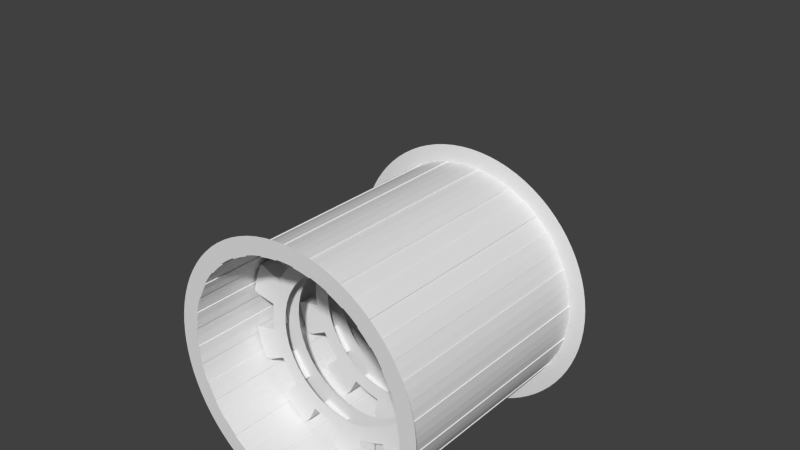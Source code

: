 # Source: level2.blend  (saved by Blender 2.76.0; exported with 4.5.12 LTS)
import bpy
from mathutils import Matrix  # noqa: F401  (used for matrix-valued properties, if any)

bpy.ops.wm.read_factory_settings(use_empty=True)
scene = bpy.context.scene
scene.name = 'Scene'

# ---- collections
col_collection_8 = bpy.data.collections.new('Collection 8'); scene.collection.children.link(col_collection_8)

# ---- world
world_world = bpy.data.worlds.new('World'); scene.world = world_world
world_world.color = (0.05088, 0.05088, 0.05088)
world_world.use_sun_shadow = False
world_world.sun_shadow_jitter_overblur = 0.0
world_world.cycles.sampling_method = 'MANUAL'
world_world.cycles.sample_map_resolution = 256

# ---- meshes
me_gear_004 = bpy.data.meshes.new('Gear.004')
me_gear_004.from_pydata([(0.95, 0.0, -0.11), (0.9383, 0.1486, -0.11), (0.9035, 0.2936, -0.11), (0.8465, 0.4313, -0.11), (1.15, 0.0, -0.11), (1.136, 0.1799, -0.11), (1.094, 0.3554, -0.11), (1.025, 0.5221, -0.11), (1.373, 0.2174, -0.11), (1.322, 0.4295, -0.11), (1.238, 0.631, -0.11), (1.438, 0.2535, -0.11), (1.389, 0.4512, -0.11), (1.312, 0.64, -0.11), (0.95, 0.0, 0.11), (0.9383, 0.1486, 0.11), (0.9035, 0.2936, 0.11), (0.8465, 0.4313, 0.11), (1.15, 0.0, 0.11), (1.136, 0.1799, 0.11), (1.094, 0.3554, 0.11), (1.025, 0.5221, 0.11), (1.373, 0.2174, 0.11), (1.322, 0.4295, 0.11), (1.238, 0.631, 0.11), (1.438, 0.2535, 0.11), (1.389, 0.4512, 0.11), (1.312, 0.64, 0.11), (0.7686, 0.5584, -0.11), (0.6718, 0.6718, -0.11), (0.5584, 0.7686, -0.11), (0.4313, 0.8465, -0.11), (0.9304, 0.676, -0.11), (0.8132, 0.8132, -0.11), (0.676, 0.9304, -0.11), (0.5221, 1.025, -0.11), (0.9829, 0.9829, -0.11), (0.817, 1.125, -0.11), (0.631, 1.238, -0.11), (1.014, 1.05, -0.11), (0.8582, 1.181, -0.11), (0.6854, 1.289, -0.11), (0.7686, 0.5584, 0.11), (0.6718, 0.6718, 0.11), (0.5584, 0.7686, 0.11), (0.4313, 0.8465, 0.11), (0.9304, 0.676, 0.11), (0.8132, 0.8132, 0.11), (0.676, 0.9304, 0.11), (0.5221, 1.025, 0.11), (0.9829, 0.9829, 0.11), (0.817, 1.125, 0.11), (0.631, 1.238, 0.11), (1.014, 1.05, 0.11), (0.8582, 1.181, 0.11), (0.6854, 1.289, 0.11), (0.2936, 0.9035, -0.11), (0.1486, 0.9383, -0.11), (5.817e-17, 0.95, -0.11), (-0.1486, 0.9383, -0.11), (0.3554, 1.094, -0.11), (0.1799, 1.136, -0.11), (7.042e-17, 1.15, -0.11), (-0.1799, 1.136, -0.11), (0.2174, 1.373, -0.11), (8.511e-17, 1.39, -0.11), (-0.2174, 1.373, -0.11), (0.2032, 1.446, -0.11), (8.94e-17, 1.46, -0.11), (-0.2032, 1.446, -0.11), (0.2936, 0.9035, 0.11), (0.1486, 0.9383, 0.11), (5.817e-17, 0.95, 0.11), (-0.1486, 0.9383, 0.11), (0.3554, 1.094, 0.11), (0.1799, 1.136, 0.11), (7.042e-17, 1.15, 0.11), (-0.1799, 1.136, 0.11), (0.2174, 1.373, 0.11), (8.511e-17, 1.39, 0.11), (-0.2174, 1.373, 0.11), (0.2032, 1.446, 0.11), (8.94e-17, 1.46, 0.11), (-0.2032, 1.446, 0.11), (-0.2936, 0.9035, -0.11), (-0.4313, 0.8465, -0.11), (-0.5584, 0.7686, -0.11), (-0.6718, 0.6718, -0.11), (-0.3554, 1.094, -0.11), (-0.5221, 1.025, -0.11), (-0.676, 0.9304, -0.11), (-0.8132, 0.8132, -0.11), (-0.631, 1.238, -0.11), (-0.817, 1.125, -0.11), (-0.9829, 0.9829, -0.11), (-0.6854, 1.289, -0.11), (-0.8582, 1.181, -0.11), (-1.014, 1.05, -0.11), (-0.2936, 0.9035, 0.11), (-0.4313, 0.8465, 0.11), (-0.5584, 0.7686, 0.11), (-0.6718, 0.6718, 0.11), (-0.3554, 1.094, 0.11), (-0.5221, 1.025, 0.11), (-0.676, 0.9304, 0.11), (-0.8132, 0.8132, 0.11), (-0.631, 1.238, 0.11), (-0.817, 1.125, 0.11), (-0.9829, 0.9829, 0.11), (-0.6854, 1.289, 0.11), (-0.8582, 1.181, 0.11), (-1.014, 1.05, 0.11), (-0.7686, 0.5584, -0.11), (-0.8465, 0.4313, -0.11), (-0.9035, 0.2936, -0.11), (-0.9383, 0.1486, -0.11), (-0.9304, 0.676, -0.11), (-1.025, 0.5221, -0.11), (-1.094, 0.3554, -0.11), (-1.136, 0.1799, -0.11), (-1.238, 0.631, -0.11), (-1.322, 0.4295, -0.11), (-1.373, 0.2174, -0.11), (-1.312, 0.64, -0.11), (-1.389, 0.4512, -0.11), (-1.438, 0.2535, -0.11), (-0.7686, 0.5584, 0.11), (-0.8465, 0.4313, 0.11), (-0.9035, 0.2936, 0.11), (-0.9383, 0.1486, 0.11), (-0.9304, 0.676, 0.11), (-1.025, 0.5221, 0.11), (-1.094, 0.3554, 0.11), (-1.136, 0.1799, 0.11), (-1.238, 0.631, 0.11), (-1.322, 0.4295, 0.11), (-1.373, 0.2174, 0.11), (-1.312, 0.64, 0.11), (-1.389, 0.4512, 0.11), (-1.438, 0.2535, 0.11), (-0.95, 1.163e-16, -0.11), (-0.9383, -0.1486, -0.11), (-0.9035, -0.2936, -0.11), (-0.8465, -0.4313, -0.11), (-1.15, 1.408e-16, -0.11), (-1.136, -0.1799, -0.11), (-1.094, -0.3554, -0.11), (-1.025, -0.5221, -0.11), (-1.373, -0.2174, -0.11), (-1.322, -0.4295, -0.11), (-1.238, -0.631, -0.11), (-1.438, -0.2535, -0.11), (-1.389, -0.4512, -0.11), (-1.312, -0.64, -0.11), (-0.95, 1.163e-16, 0.11), (-0.9383, -0.1486, 0.11), (-0.9035, -0.2936, 0.11), (-0.8465, -0.4313, 0.11), (-1.15, 1.408e-16, 0.11), (-1.136, -0.1799, 0.11), (-1.094, -0.3554, 0.11), (-1.025, -0.5221, 0.11), (-1.373, -0.2174, 0.11), (-1.322, -0.4295, 0.11), (-1.238, -0.631, 0.11), (-1.438, -0.2535, 0.11), (-1.389, -0.4512, 0.11), (-1.312, -0.64, 0.11), (-0.7686, -0.5584, -0.11), (-0.6718, -0.6718, -0.11), (-0.5584, -0.7686, -0.11), (-0.4313, -0.8465, -0.11), (-0.9304, -0.676, -0.11), (-0.8132, -0.8132, -0.11), (-0.676, -0.9304, -0.11), (-0.5221, -1.025, -0.11), (-0.9829, -0.9829, -0.11), (-0.817, -1.125, -0.11), (-0.631, -1.238, -0.11), (-1.014, -1.05, -0.11), (-0.8582, -1.181, -0.11), (-0.6854, -1.289, -0.11), (-0.7686, -0.5584, 0.11), (-0.6718, -0.6718, 0.11), (-0.5584, -0.7686, 0.11), (-0.4313, -0.8465, 0.11), (-0.9304, -0.676, 0.11), (-0.8132, -0.8132, 0.11), (-0.676, -0.9304, 0.11), (-0.5221, -1.025, 0.11), (-0.9829, -0.9829, 0.11), (-0.817, -1.125, 0.11), (-0.631, -1.238, 0.11), (-1.014, -1.05, 0.11), (-0.8582, -1.181, 0.11), (-0.6854, -1.289, 0.11), (-0.2936, -0.9035, -0.11), (-0.1486, -0.9383, -0.11), (-1.745e-16, -0.95, -0.11), (0.1486, -0.9383, -0.11), (-0.3554, -1.094, -0.11), (-0.1799, -1.136, -0.11), (-2.113e-16, -1.15, -0.11), (0.1799, -1.136, -0.11), (-0.2174, -1.373, -0.11), (-2.553e-16, -1.39, -0.11), (0.2174, -1.373, -0.11), (-0.2032, -1.446, -0.11), (-2.682e-16, -1.46, -0.11), (0.2032, -1.446, -0.11), (-0.2936, -0.9035, 0.11), (-0.1486, -0.9383, 0.11), (-1.745e-16, -0.95, 0.11), (0.1486, -0.9383, 0.11), (-0.3554, -1.094, 0.11), (-0.1799, -1.136, 0.11), (-2.113e-16, -1.15, 0.11), (0.1799, -1.136, 0.11), (-0.2174, -1.373, 0.11), (-2.553e-16, -1.39, 0.11), (0.2174, -1.373, 0.11), (-0.2032, -1.446, 0.11), (-2.682e-16, -1.46, 0.11), (0.2032, -1.446, 0.11), (0.2936, -0.9035, -0.11), (0.4313, -0.8465, -0.11), (0.5584, -0.7686, -0.11), (0.6718, -0.6718, -0.11), (0.3554, -1.094, -0.11), (0.5221, -1.025, -0.11), (0.676, -0.9304, -0.11), (0.8132, -0.8132, -0.11), (0.631, -1.238, -0.11), (0.817, -1.125, -0.11), (0.9829, -0.9829, -0.11), (0.6854, -1.289, -0.11), (0.8582, -1.181, -0.11), (1.014, -1.05, -0.11), (0.2936, -0.9035, 0.11), (0.4313, -0.8465, 0.11), (0.5584, -0.7686, 0.11), (0.6718, -0.6718, 0.11), (0.3554, -1.094, 0.11), (0.5221, -1.025, 0.11), (0.676, -0.9304, 0.11), (0.8132, -0.8132, 0.11), (0.631, -1.238, 0.11), (0.817, -1.125, 0.11), (0.9829, -0.9829, 0.11), (0.6854, -1.289, 0.11), (0.8582, -1.181, 0.11), (1.014, -1.05, 0.11), (0.7686, -0.5584, -0.11), (0.8465, -0.4313, -0.11), (0.9035, -0.2936, -0.11), (0.9383, -0.1486, -0.11), (0.9304, -0.676, -0.11), (1.025, -0.5221, -0.11), (1.094, -0.3554, -0.11), (1.136, -0.1799, -0.11), (1.238, -0.631, -0.11), (1.322, -0.4295, -0.11), (1.373, -0.2174, -0.11), (1.312, -0.64, -0.11), (1.389, -0.4512, -0.11), (1.438, -0.2535, -0.11), (0.7686, -0.5584, 0.11), (0.8465, -0.4313, 0.11), (0.9035, -0.2936, 0.11), (0.9383, -0.1486, 0.11), (0.9304, -0.676, 0.11), (1.025, -0.5221, 0.11), (1.094, -0.3554, 0.11), (1.136, -0.1799, 0.11), (1.238, -0.631, 0.11), (1.322, -0.4295, 0.11), (1.373, -0.2174, 0.11), (1.312, -0.64, 0.11), (1.389, -0.4512, 0.11), (1.438, -0.2535, 0.11)], [], [(4, 0, 1, 5), (5, 1, 2, 6), (6, 2, 3, 7), (8, 5, 6, 9), (9, 6, 7, 10), (11, 8, 9, 12), (12, 9, 10, 13), (14, 18, 19, 15), (15, 19, 20, 16), (16, 20, 21, 17), (19, 22, 23, 20), (20, 23, 24, 21), (22, 25, 26, 23), (23, 26, 27, 24), (18, 4, 5, 19), (19, 5, 8, 22), (22, 8, 11, 25), (25, 11, 12, 26), (26, 12, 13, 27), (27, 13, 10, 24), (24, 10, 7, 21), (32, 28, 29, 33), (33, 29, 30, 34), (34, 30, 31, 35), (36, 33, 34, 37), (37, 34, 35, 38), (39, 36, 37, 40), (40, 37, 38, 41), (42, 46, 47, 43), (43, 47, 48, 44), (44, 48, 49, 45), (47, 50, 51, 48), (48, 51, 52, 49), (50, 53, 54, 51), (51, 54, 55, 52), (46, 32, 33, 47), (47, 33, 36, 50), (50, 36, 39, 53), (53, 39, 40, 54), (54, 40, 41, 55), (55, 41, 38, 52), (52, 38, 35, 49), (3, 28, 32, 7), (7, 32, 46, 21), (21, 46, 42, 17), (60, 56, 57, 61), (61, 57, 58, 62), (62, 58, 59, 63), (64, 61, 62, 65), (65, 62, 63, 66), (67, 64, 65, 68), (68, 65, 66, 69), (70, 74, 75, 71), (71, 75, 76, 72), (72, 76, 77, 73), (75, 78, 79, 76), (76, 79, 80, 77), (78, 81, 82, 79), (79, 82, 83, 80), (74, 60, 61, 75), (75, 61, 64, 78), (78, 64, 67, 81), (81, 67, 68, 82), (82, 68, 69, 83), (83, 69, 66, 80), (80, 66, 63, 77), (31, 56, 60, 35), (35, 60, 74, 49), (49, 74, 70, 45), (88, 84, 85, 89), (89, 85, 86, 90), (90, 86, 87, 91), (92, 89, 90, 93), (93, 90, 91, 94), (95, 92, 93, 96), (96, 93, 94, 97), (98, 102, 103, 99), (99, 103, 104, 100), (100, 104, 105, 101), (103, 106, 107, 104), (104, 107, 108, 105), (106, 109, 110, 107), (107, 110, 111, 108), (102, 88, 89, 103), (103, 89, 92, 106), (106, 92, 95, 109), (109, 95, 96, 110), (110, 96, 97, 111), (111, 97, 94, 108), (108, 94, 91, 105), (59, 84, 88, 63), (63, 88, 102, 77), (77, 102, 98, 73), (116, 112, 113, 117), (117, 113, 114, 118), (118, 114, 115, 119), (120, 117, 118, 121), (121, 118, 119, 122), (123, 120, 121, 124), (124, 121, 122, 125), (126, 130, 131, 127), (127, 131, 132, 128), (128, 132, 133, 129), (131, 134, 135, 132), (132, 135, 136, 133), (134, 137, 138, 135), (135, 138, 139, 136), (130, 116, 117, 131), (131, 117, 120, 134), (134, 120, 123, 137), (137, 123, 124, 138), (138, 124, 125, 139), (139, 125, 122, 136), (136, 122, 119, 133), (87, 112, 116, 91), (91, 116, 130, 105), (105, 130, 126, 101), (144, 140, 141, 145), (145, 141, 142, 146), (146, 142, 143, 147), (148, 145, 146, 149), (149, 146, 147, 150), (151, 148, 149, 152), (152, 149, 150, 153), (154, 158, 159, 155), (155, 159, 160, 156), (156, 160, 161, 157), (159, 162, 163, 160), (160, 163, 164, 161), (162, 165, 166, 163), (163, 166, 167, 164), (158, 144, 145, 159), (159, 145, 148, 162), (162, 148, 151, 165), (165, 151, 152, 166), (166, 152, 153, 167), (167, 153, 150, 164), (164, 150, 147, 161), (115, 140, 144, 119), (119, 144, 158, 133), (133, 158, 154, 129), (172, 168, 169, 173), (173, 169, 170, 174), (174, 170, 171, 175), (176, 173, 174, 177), (177, 174, 175, 178), (179, 176, 177, 180), (180, 177, 178, 181), (182, 186, 187, 183), (183, 187, 188, 184), (184, 188, 189, 185), (187, 190, 191, 188), (188, 191, 192, 189), (190, 193, 194, 191), (191, 194, 195, 192), (186, 172, 173, 187), (187, 173, 176, 190), (190, 176, 179, 193), (193, 179, 180, 194), (194, 180, 181, 195), (195, 181, 178, 192), (192, 178, 175, 189), (143, 168, 172, 147), (147, 172, 186, 161), (161, 186, 182, 157), (200, 196, 197, 201), (201, 197, 198, 202), (202, 198, 199, 203), (204, 201, 202, 205), (205, 202, 203, 206), (207, 204, 205, 208), (208, 205, 206, 209), (210, 214, 215, 211), (211, 215, 216, 212), (212, 216, 217, 213), (215, 218, 219, 216), (216, 219, 220, 217), (218, 221, 222, 219), (219, 222, 223, 220), (214, 200, 201, 215), (215, 201, 204, 218), (218, 204, 207, 221), (221, 207, 208, 222), (222, 208, 209, 223), (223, 209, 206, 220), (220, 206, 203, 217), (171, 196, 200, 175), (175, 200, 214, 189), (189, 214, 210, 185), (228, 224, 225, 229), (229, 225, 226, 230), (230, 226, 227, 231), (232, 229, 230, 233), (233, 230, 231, 234), (235, 232, 233, 236), (236, 233, 234, 237), (238, 242, 243, 239), (239, 243, 244, 240), (240, 244, 245, 241), (243, 246, 247, 244), (244, 247, 248, 245), (246, 249, 250, 247), (247, 250, 251, 248), (242, 228, 229, 243), (243, 229, 232, 246), (246, 232, 235, 249), (249, 235, 236, 250), (250, 236, 237, 251), (251, 237, 234, 248), (248, 234, 231, 245), (199, 224, 228, 203), (203, 228, 242, 217), (217, 242, 238, 213), (256, 252, 253, 257), (257, 253, 254, 258), (258, 254, 255, 259), (260, 257, 258, 261), (261, 258, 259, 262), (263, 260, 261, 264), (264, 261, 262, 265), (266, 270, 271, 267), (267, 271, 272, 268), (268, 272, 273, 269), (271, 274, 275, 272), (272, 275, 276, 273), (274, 277, 278, 275), (275, 278, 279, 276), (270, 256, 257, 271), (271, 257, 260, 274), (274, 260, 263, 277), (277, 263, 264, 278), (278, 264, 265, 279), (279, 265, 262, 276), (276, 262, 259, 273), (227, 252, 256, 231), (231, 256, 270, 245), (245, 270, 266, 241), (255, 0, 4, 259), (259, 4, 18, 273), (273, 18, 14, 269)])
me_gear_004.use_remesh_preserve_volume = False
me_gear_004.use_remesh_preserve_attributes = False
me_gear_004.use_mirror_vertex_groups = False
me_gear_004.update()
me_gear_001 = bpy.data.meshes.new('Gear.001')
me_gear_001.from_pydata([(0.95, 0.0, -0.11), (0.9383, 0.1486, -0.11), (0.9035, 0.2936, -0.11), (0.8465, 0.4313, -0.11), (1.15, 0.0, -0.11), (1.136, 0.1799, -0.11), (1.094, 0.3554, -0.11), (1.025, 0.5221, -0.11), (1.373, 0.2174, -0.11), (1.322, 0.4295, -0.11), (1.238, 0.631, -0.11), (1.438, 0.2535, -0.11), (1.389, 0.4512, -0.11), (1.312, 0.64, -0.11), (0.95, 0.0, 0.11), (0.9383, 0.1486, 0.11), (0.9035, 0.2936, 0.11), (0.8465, 0.4313, 0.11), (1.15, 0.0, 0.11), (1.136, 0.1799, 0.11), (1.094, 0.3554, 0.11), (1.025, 0.5221, 0.11), (1.373, 0.2174, 0.11), (1.322, 0.4295, 0.11), (1.238, 0.631, 0.11), (1.438, 0.2535, 0.11), (1.389, 0.4512, 0.11), (1.312, 0.64, 0.11), (0.7686, 0.5584, -0.11), (0.6718, 0.6718, -0.11), (0.5584, 0.7686, -0.11), (0.4313, 0.8465, -0.11), (0.9304, 0.676, -0.11), (0.8132, 0.8132, -0.11), (0.676, 0.9304, -0.11), (0.5221, 1.025, -0.11), (0.9829, 0.9829, -0.11), (0.817, 1.125, -0.11), (0.631, 1.238, -0.11), (1.014, 1.05, -0.11), (0.8582, 1.181, -0.11), (0.6854, 1.289, -0.11), (0.7686, 0.5584, 0.11), (0.6718, 0.6718, 0.11), (0.5584, 0.7686, 0.11), (0.4313, 0.8465, 0.11), (0.9304, 0.676, 0.11), (0.8132, 0.8132, 0.11), (0.676, 0.9304, 0.11), (0.5221, 1.025, 0.11), (0.9829, 0.9829, 0.11), (0.817, 1.125, 0.11), (0.631, 1.238, 0.11), (1.014, 1.05, 0.11), (0.8582, 1.181, 0.11), (0.6854, 1.289, 0.11), (0.2936, 0.9035, -0.11), (0.1486, 0.9383, -0.11), (5.817e-17, 0.95, -0.11), (-0.1486, 0.9383, -0.11), (0.3554, 1.094, -0.11), (0.1799, 1.136, -0.11), (7.042e-17, 1.15, -0.11), (-0.1799, 1.136, -0.11), (0.2174, 1.373, -0.11), (8.511e-17, 1.39, -0.11), (-0.2174, 1.373, -0.11), (0.2032, 1.446, -0.11), (8.94e-17, 1.46, -0.11), (-0.2032, 1.446, -0.11), (0.2936, 0.9035, 0.11), (0.1486, 0.9383, 0.11), (5.817e-17, 0.95, 0.11), (-0.1486, 0.9383, 0.11), (0.3554, 1.094, 0.11), (0.1799, 1.136, 0.11), (7.042e-17, 1.15, 0.11), (-0.1799, 1.136, 0.11), (0.2174, 1.373, 0.11), (8.511e-17, 1.39, 0.11), (-0.2174, 1.373, 0.11), (0.2032, 1.446, 0.11), (8.94e-17, 1.46, 0.11), (-0.2032, 1.446, 0.11), (-0.2936, 0.9035, -0.11), (-0.4313, 0.8465, -0.11), (-0.5584, 0.7686, -0.11), (-0.6718, 0.6718, -0.11), (-0.3554, 1.094, -0.11), (-0.5221, 1.025, -0.11), (-0.676, 0.9304, -0.11), (-0.8132, 0.8132, -0.11), (-0.631, 1.238, -0.11), (-0.817, 1.125, -0.11), (-0.9829, 0.9829, -0.11), (-0.6854, 1.289, -0.11), (-0.8582, 1.181, -0.11), (-1.014, 1.05, -0.11), (-0.2936, 0.9035, 0.11), (-0.4313, 0.8465, 0.11), (-0.5584, 0.7686, 0.11), (-0.6718, 0.6718, 0.11), (-0.3554, 1.094, 0.11), (-0.5221, 1.025, 0.11), (-0.676, 0.9304, 0.11), (-0.8132, 0.8132, 0.11), (-0.631, 1.238, 0.11), (-0.817, 1.125, 0.11), (-0.9829, 0.9829, 0.11), (-0.6854, 1.289, 0.11), (-0.8582, 1.181, 0.11), (-1.014, 1.05, 0.11), (-0.7686, 0.5584, -0.11), (-0.8465, 0.4313, -0.11), (-0.9035, 0.2936, -0.11), (-0.9383, 0.1486, -0.11), (-0.9304, 0.676, -0.11), (-1.025, 0.5221, -0.11), (-1.094, 0.3554, -0.11), (-1.136, 0.1799, -0.11), (-1.238, 0.631, -0.11), (-1.322, 0.4295, -0.11), (-1.373, 0.2174, -0.11), (-1.312, 0.64, -0.11), (-1.389, 0.4512, -0.11), (-1.438, 0.2535, -0.11), (-0.7686, 0.5584, 0.11), (-0.8465, 0.4313, 0.11), (-0.9035, 0.2936, 0.11), (-0.9383, 0.1486, 0.11), (-0.9304, 0.676, 0.11), (-1.025, 0.5221, 0.11), (-1.094, 0.3554, 0.11), (-1.136, 0.1799, 0.11), (-1.238, 0.631, 0.11), (-1.322, 0.4295, 0.11), (-1.373, 0.2174, 0.11), (-1.312, 0.64, 0.11), (-1.389, 0.4512, 0.11), (-1.438, 0.2535, 0.11), (-0.95, 1.163e-16, -0.11), (-0.9383, -0.1486, -0.11), (-0.9035, -0.2936, -0.11), (-0.8465, -0.4313, -0.11), (-1.15, 1.408e-16, -0.11), (-1.136, -0.1799, -0.11), (-1.094, -0.3554, -0.11), (-1.025, -0.5221, -0.11), (-1.373, -0.2174, -0.11), (-1.322, -0.4295, -0.11), (-1.238, -0.631, -0.11), (-1.438, -0.2535, -0.11), (-1.389, -0.4512, -0.11), (-1.312, -0.64, -0.11), (-0.95, 1.163e-16, 0.11), (-0.9383, -0.1486, 0.11), (-0.9035, -0.2936, 0.11), (-0.8465, -0.4313, 0.11), (-1.15, 1.408e-16, 0.11), (-1.136, -0.1799, 0.11), (-1.094, -0.3554, 0.11), (-1.025, -0.5221, 0.11), (-1.373, -0.2174, 0.11), (-1.322, -0.4295, 0.11), (-1.238, -0.631, 0.11), (-1.438, -0.2535, 0.11), (-1.389, -0.4512, 0.11), (-1.312, -0.64, 0.11), (-0.7686, -0.5584, -0.11), (-0.6718, -0.6718, -0.11), (-0.5584, -0.7686, -0.11), (-0.4313, -0.8465, -0.11), (-0.9304, -0.676, -0.11), (-0.8132, -0.8132, -0.11), (-0.676, -0.9304, -0.11), (-0.5221, -1.025, -0.11), (-0.9829, -0.9829, -0.11), (-0.817, -1.125, -0.11), (-0.631, -1.238, -0.11), (-1.014, -1.05, -0.11), (-0.8582, -1.181, -0.11), (-0.6854, -1.289, -0.11), (-0.7686, -0.5584, 0.11), (-0.6718, -0.6718, 0.11), (-0.5584, -0.7686, 0.11), (-0.4313, -0.8465, 0.11), (-0.9304, -0.676, 0.11), (-0.8132, -0.8132, 0.11), (-0.676, -0.9304, 0.11), (-0.5221, -1.025, 0.11), (-0.9829, -0.9829, 0.11), (-0.817, -1.125, 0.11), (-0.631, -1.238, 0.11), (-1.014, -1.05, 0.11), (-0.8582, -1.181, 0.11), (-0.6854, -1.289, 0.11), (-0.2936, -0.9035, -0.11), (-0.1486, -0.9383, -0.11), (-1.745e-16, -0.95, -0.11), (0.1486, -0.9383, -0.11), (-0.3554, -1.094, -0.11), (-0.1799, -1.136, -0.11), (-2.113e-16, -1.15, -0.11), (0.1799, -1.136, -0.11), (-0.2174, -1.373, -0.11), (-2.553e-16, -1.39, -0.11), (0.2174, -1.373, -0.11), (-0.2032, -1.446, -0.11), (-2.682e-16, -1.46, -0.11), (0.2032, -1.446, -0.11), (-0.2936, -0.9035, 0.11), (-0.1486, -0.9383, 0.11), (-1.745e-16, -0.95, 0.11), (0.1486, -0.9383, 0.11), (-0.3554, -1.094, 0.11), (-0.1799, -1.136, 0.11), (-2.113e-16, -1.15, 0.11), (0.1799, -1.136, 0.11), (-0.2174, -1.373, 0.11), (-2.553e-16, -1.39, 0.11), (0.2174, -1.373, 0.11), (-0.2032, -1.446, 0.11), (-2.682e-16, -1.46, 0.11), (0.2032, -1.446, 0.11), (0.2936, -0.9035, -0.11), (0.4313, -0.8465, -0.11), (0.5584, -0.7686, -0.11), (0.6718, -0.6718, -0.11), (0.3554, -1.094, -0.11), (0.5221, -1.025, -0.11), (0.676, -0.9304, -0.11), (0.8132, -0.8132, -0.11), (0.631, -1.238, -0.11), (0.817, -1.125, -0.11), (0.9829, -0.9829, -0.11), (0.6854, -1.289, -0.11), (0.8582, -1.181, -0.11), (1.014, -1.05, -0.11), (0.2936, -0.9035, 0.11), (0.4313, -0.8465, 0.11), (0.5584, -0.7686, 0.11), (0.6718, -0.6718, 0.11), (0.3554, -1.094, 0.11), (0.5221, -1.025, 0.11), (0.676, -0.9304, 0.11), (0.8132, -0.8132, 0.11), (0.631, -1.238, 0.11), (0.817, -1.125, 0.11), (0.9829, -0.9829, 0.11), (0.6854, -1.289, 0.11), (0.8582, -1.181, 0.11), (1.014, -1.05, 0.11), (0.7686, -0.5584, -0.11), (0.8465, -0.4313, -0.11), (0.9035, -0.2936, -0.11), (0.9383, -0.1486, -0.11), (0.9304, -0.676, -0.11), (1.025, -0.5221, -0.11), (1.094, -0.3554, -0.11), (1.136, -0.1799, -0.11), (1.238, -0.631, -0.11), (1.322, -0.4295, -0.11), (1.373, -0.2174, -0.11), (1.312, -0.64, -0.11), (1.389, -0.4512, -0.11), (1.438, -0.2535, -0.11), (0.7686, -0.5584, 0.11), (0.8465, -0.4313, 0.11), (0.9035, -0.2936, 0.11), (0.9383, -0.1486, 0.11), (0.9304, -0.676, 0.11), (1.025, -0.5221, 0.11), (1.094, -0.3554, 0.11), (1.136, -0.1799, 0.11), (1.238, -0.631, 0.11), (1.322, -0.4295, 0.11), (1.373, -0.2174, 0.11), (1.312, -0.64, 0.11), (1.389, -0.4512, 0.11), (1.438, -0.2535, 0.11)], [], [(4, 0, 1, 5), (5, 1, 2, 6), (6, 2, 3, 7), (8, 5, 6, 9), (9, 6, 7, 10), (11, 8, 9, 12), (12, 9, 10, 13), (14, 18, 19, 15), (15, 19, 20, 16), (16, 20, 21, 17), (19, 22, 23, 20), (20, 23, 24, 21), (22, 25, 26, 23), (23, 26, 27, 24), (18, 4, 5, 19), (19, 5, 8, 22), (22, 8, 11, 25), (25, 11, 12, 26), (26, 12, 13, 27), (27, 13, 10, 24), (24, 10, 7, 21), (32, 28, 29, 33), (33, 29, 30, 34), (34, 30, 31, 35), (36, 33, 34, 37), (37, 34, 35, 38), (39, 36, 37, 40), (40, 37, 38, 41), (42, 46, 47, 43), (43, 47, 48, 44), (44, 48, 49, 45), (47, 50, 51, 48), (48, 51, 52, 49), (50, 53, 54, 51), (51, 54, 55, 52), (46, 32, 33, 47), (47, 33, 36, 50), (50, 36, 39, 53), (53, 39, 40, 54), (54, 40, 41, 55), (55, 41, 38, 52), (52, 38, 35, 49), (3, 28, 32, 7), (7, 32, 46, 21), (21, 46, 42, 17), (60, 56, 57, 61), (61, 57, 58, 62), (62, 58, 59, 63), (64, 61, 62, 65), (65, 62, 63, 66), (67, 64, 65, 68), (68, 65, 66, 69), (70, 74, 75, 71), (71, 75, 76, 72), (72, 76, 77, 73), (75, 78, 79, 76), (76, 79, 80, 77), (78, 81, 82, 79), (79, 82, 83, 80), (74, 60, 61, 75), (75, 61, 64, 78), (78, 64, 67, 81), (81, 67, 68, 82), (82, 68, 69, 83), (83, 69, 66, 80), (80, 66, 63, 77), (31, 56, 60, 35), (35, 60, 74, 49), (49, 74, 70, 45), (88, 84, 85, 89), (89, 85, 86, 90), (90, 86, 87, 91), (92, 89, 90, 93), (93, 90, 91, 94), (95, 92, 93, 96), (96, 93, 94, 97), (98, 102, 103, 99), (99, 103, 104, 100), (100, 104, 105, 101), (103, 106, 107, 104), (104, 107, 108, 105), (106, 109, 110, 107), (107, 110, 111, 108), (102, 88, 89, 103), (103, 89, 92, 106), (106, 92, 95, 109), (109, 95, 96, 110), (110, 96, 97, 111), (111, 97, 94, 108), (108, 94, 91, 105), (59, 84, 88, 63), (63, 88, 102, 77), (77, 102, 98, 73), (116, 112, 113, 117), (117, 113, 114, 118), (118, 114, 115, 119), (120, 117, 118, 121), (121, 118, 119, 122), (123, 120, 121, 124), (124, 121, 122, 125), (126, 130, 131, 127), (127, 131, 132, 128), (128, 132, 133, 129), (131, 134, 135, 132), (132, 135, 136, 133), (134, 137, 138, 135), (135, 138, 139, 136), (130, 116, 117, 131), (131, 117, 120, 134), (134, 120, 123, 137), (137, 123, 124, 138), (138, 124, 125, 139), (139, 125, 122, 136), (136, 122, 119, 133), (87, 112, 116, 91), (91, 116, 130, 105), (105, 130, 126, 101), (144, 140, 141, 145), (145, 141, 142, 146), (146, 142, 143, 147), (148, 145, 146, 149), (149, 146, 147, 150), (151, 148, 149, 152), (152, 149, 150, 153), (154, 158, 159, 155), (155, 159, 160, 156), (156, 160, 161, 157), (159, 162, 163, 160), (160, 163, 164, 161), (162, 165, 166, 163), (163, 166, 167, 164), (158, 144, 145, 159), (159, 145, 148, 162), (162, 148, 151, 165), (165, 151, 152, 166), (166, 152, 153, 167), (167, 153, 150, 164), (164, 150, 147, 161), (115, 140, 144, 119), (119, 144, 158, 133), (133, 158, 154, 129), (172, 168, 169, 173), (173, 169, 170, 174), (174, 170, 171, 175), (176, 173, 174, 177), (177, 174, 175, 178), (179, 176, 177, 180), (180, 177, 178, 181), (182, 186, 187, 183), (183, 187, 188, 184), (184, 188, 189, 185), (187, 190, 191, 188), (188, 191, 192, 189), (190, 193, 194, 191), (191, 194, 195, 192), (186, 172, 173, 187), (187, 173, 176, 190), (190, 176, 179, 193), (193, 179, 180, 194), (194, 180, 181, 195), (195, 181, 178, 192), (192, 178, 175, 189), (143, 168, 172, 147), (147, 172, 186, 161), (161, 186, 182, 157), (200, 196, 197, 201), (201, 197, 198, 202), (202, 198, 199, 203), (204, 201, 202, 205), (205, 202, 203, 206), (207, 204, 205, 208), (208, 205, 206, 209), (210, 214, 215, 211), (211, 215, 216, 212), (212, 216, 217, 213), (215, 218, 219, 216), (216, 219, 220, 217), (218, 221, 222, 219), (219, 222, 223, 220), (214, 200, 201, 215), (215, 201, 204, 218), (218, 204, 207, 221), (221, 207, 208, 222), (222, 208, 209, 223), (223, 209, 206, 220), (220, 206, 203, 217), (171, 196, 200, 175), (175, 200, 214, 189), (189, 214, 210, 185), (228, 224, 225, 229), (229, 225, 226, 230), (230, 226, 227, 231), (232, 229, 230, 233), (233, 230, 231, 234), (235, 232, 233, 236), (236, 233, 234, 237), (238, 242, 243, 239), (239, 243, 244, 240), (240, 244, 245, 241), (243, 246, 247, 244), (244, 247, 248, 245), (246, 249, 250, 247), (247, 250, 251, 248), (242, 228, 229, 243), (243, 229, 232, 246), (246, 232, 235, 249), (249, 235, 236, 250), (250, 236, 237, 251), (251, 237, 234, 248), (248, 234, 231, 245), (199, 224, 228, 203), (203, 228, 242, 217), (217, 242, 238, 213), (256, 252, 253, 257), (257, 253, 254, 258), (258, 254, 255, 259), (260, 257, 258, 261), (261, 258, 259, 262), (263, 260, 261, 264), (264, 261, 262, 265), (266, 270, 271, 267), (267, 271, 272, 268), (268, 272, 273, 269), (271, 274, 275, 272), (272, 275, 276, 273), (274, 277, 278, 275), (275, 278, 279, 276), (270, 256, 257, 271), (271, 257, 260, 274), (274, 260, 263, 277), (277, 263, 264, 278), (278, 264, 265, 279), (279, 265, 262, 276), (276, 262, 259, 273), (227, 252, 256, 231), (231, 256, 270, 245), (245, 270, 266, 241), (255, 0, 4, 259), (259, 4, 18, 273), (273, 18, 14, 269)])
me_gear_001.use_remesh_preserve_volume = False
me_gear_001.use_remesh_preserve_attributes = False
me_gear_001.use_mirror_vertex_groups = False
me_gear_001.update()
me_gear = bpy.data.meshes.new('Gear')
me_gear.from_pydata([(-1.6, 0.0, -0.2), (-1.595, -0.1255, -0.2), (-1.58, -0.2503, -0.2), (-1.556, -0.3735, -0.2), (-1.4, 0.0, -0.2), (-1.396, -0.1098, -0.2), (-1.383, -0.219, -0.2), (-1.361, -0.3268, -0.2), (-1.396, -0.1098, -0.2), (-1.383, -0.219, -0.2), (-1.361, -0.3268, -0.2), (-1.385, -0.1127, -0.2), (-1.373, -0.2174, -0.2), (-1.352, -0.3209, -0.2), (-1.6, -7.367e-08, 2.711), (-1.595, -0.1255, 2.711), (-1.58, -0.2503, 2.711), (-1.556, -0.3735, 2.711), (-1.4, -7.367e-08, 2.711), (-1.396, -0.1098, 2.711), (-1.383, -0.219, 2.711), (-1.361, -0.3268, 2.711), (-1.396, -0.1098, 2.711), (-1.383, -0.219, 2.711), (-1.361, -0.3268, 2.711), (-1.385, -0.1127, 2.711), (-1.373, -0.2174, 2.711), (-1.352, -0.3209, 2.711), (-1.522, -0.4944, -0.2), (-1.478, -0.6123, -0.2), (-1.426, -0.7264, -0.2), (-1.364, -0.836, -0.2), (-1.331, -0.4326, -0.2), (-1.293, -0.5358, -0.2), (-1.247, -0.6356, -0.2), (-1.194, -0.7315, -0.2), (-1.293, -0.5358, -0.2), (-1.247, -0.6356, -0.2), (-1.194, -0.7315, -0.2), (-1.283, -0.5353, -0.2), (-1.238, -0.631, -0.2), (-1.187, -0.7232, -0.2), (-1.522, -0.4944, 2.711), (-1.478, -0.6123, 2.711), (-1.426, -0.7264, 2.711), (-1.364, -0.836, 2.711), (-1.331, -0.4326, 2.711), (-1.293, -0.5358, 2.711), (-1.247, -0.6356, 2.711), (-1.194, -0.7315, 2.711), (-1.293, -0.5358, 2.711), (-1.247, -0.6356, 2.711), (-1.194, -0.7315, 2.711), (-1.283, -0.5353, 2.711), (-1.238, -0.631, 2.711), (-1.187, -0.7232, 2.711), (-1.294, -0.9405, -0.2), (-1.217, -1.039, -0.2), (-1.131, -1.131, -0.2), (-1.039, -1.217, -0.2), (-1.133, -0.8229, -0.2), (-1.065, -0.9092, -0.2), (-0.9899, -0.9899, -0.2), (-0.9092, -1.065, -0.2), (-1.065, -0.9092, -0.2), (-0.9899, -0.9899, -0.2), (-0.9092, -1.065, -0.2), (-1.055, -0.9055, -0.2), (-0.9829, -0.9829, -0.2), (-0.9055, -1.055, -0.2), (-1.294, -0.9405, 2.711), (-1.217, -1.039, 2.711), (-1.131, -1.131, 2.711), (-1.039, -1.217, 2.711), (-1.133, -0.8229, 2.711), (-1.065, -0.9092, 2.711), (-0.9899, -0.9899, 2.711), (-0.9092, -1.065, 2.711), (-1.065, -0.9092, 2.711), (-0.9899, -0.9899, 2.711), (-0.9092, -1.065, 2.711), (-1.055, -0.9055, 2.711), (-0.9829, -0.9829, 2.711), (-0.9055, -1.055, 2.711), (-0.9405, -1.294, -0.2), (-0.836, -1.364, -0.2), (-0.7264, -1.426, -0.2), (-0.6123, -1.478, -0.2), (-0.8229, -1.133, -0.2), (-0.7315, -1.194, -0.2), (-0.6356, -1.247, -0.2), (-0.5358, -1.293, -0.2), (-0.7315, -1.194, -0.2), (-0.6356, -1.247, -0.2), (-0.5358, -1.293, -0.2), (-0.7232, -1.187, -0.2), (-0.631, -1.238, -0.2), (-0.5353, -1.283, -0.2), (-0.9405, -1.294, 2.711), (-0.836, -1.364, 2.711), (-0.7264, -1.426, 2.711), (-0.6123, -1.478, 2.711), (-0.8229, -1.133, 2.711), (-0.7315, -1.194, 2.711), (-0.6356, -1.247, 2.711), (-0.5358, -1.293, 2.711), (-0.7315, -1.194, 2.711), (-0.6356, -1.247, 2.711), (-0.5358, -1.293, 2.711), (-0.7232, -1.187, 2.711), (-0.631, -1.238, 2.711), (-0.5353, -1.283, 2.711), (-0.4944, -1.522, -0.2), (-0.3735, -1.556, -0.2), (-0.2503, -1.58, -0.2), (-0.1255, -1.595, -0.2), (-0.4326, -1.331, -0.2), (-0.3268, -1.361, -0.2), (-0.219, -1.383, -0.2), (-0.1098, -1.396, -0.2), (-0.3268, -1.361, -0.2), (-0.219, -1.383, -0.2), (-0.1098, -1.396, -0.2), (-0.3209, -1.352, -0.2), (-0.2174, -1.373, -0.2), (-0.1127, -1.385, -0.2), (-0.4944, -1.522, 2.711), (-0.3735, -1.556, 2.711), (-0.2503, -1.58, 2.711), (-0.1255, -1.595, 2.711), (-0.4326, -1.331, 2.711), (-0.3268, -1.361, 2.711), (-0.219, -1.383, 2.711), (-0.1098, -1.396, 2.711), (-0.3268, -1.361, 2.711), (-0.219, -1.383, 2.711), (-0.1098, -1.396, 2.711), (-0.3209, -1.352, 2.711), (-0.2174, -1.373, 2.711), (-0.1127, -1.385, 2.711), (-9.797e-17, -1.6, -0.2), (0.1255, -1.595, -0.2), (0.2503, -1.58, -0.2), (0.3735, -1.556, -0.2), (-8.573e-17, -1.4, -0.2), (0.1098, -1.396, -0.2), (0.219, -1.383, -0.2), (0.3268, -1.361, -0.2), (0.1098, -1.396, -0.2), (0.219, -1.383, -0.2), (0.3268, -1.361, -0.2), (0.1127, -1.385, -0.2), (0.2174, -1.373, -0.2), (0.3209, -1.352, -0.2), (-9.797e-17, -1.6, 2.711), (0.1255, -1.595, 2.711), (0.2503, -1.58, 2.711), (0.3735, -1.556, 2.711), (-8.573e-17, -1.4, 2.711), (0.1098, -1.396, 2.711), (0.219, -1.383, 2.711), (0.3268, -1.361, 2.711), (0.1098, -1.396, 2.711), (0.219, -1.383, 2.711), (0.3268, -1.361, 2.711), (0.1127, -1.385, 2.711), (0.2174, -1.373, 2.711), (0.3209, -1.352, 2.711), (0.4944, -1.522, -0.2), (0.6123, -1.478, -0.2), (0.7264, -1.426, -0.2), (0.836, -1.364, -0.2), (0.4326, -1.331, -0.2), (0.5358, -1.293, -0.2), (0.6356, -1.247, -0.2), (0.7315, -1.194, -0.2), (0.5358, -1.293, -0.2), (0.6356, -1.247, -0.2), (0.7315, -1.194, -0.2), (0.5353, -1.283, -0.2), (0.631, -1.238, -0.2), (0.7232, -1.187, -0.2), (0.4944, -1.522, 2.711), (0.6123, -1.478, 2.711), (0.7264, -1.426, 2.711), (0.836, -1.364, 2.711), (0.4326, -1.331, 2.711), (0.5358, -1.293, 2.711), (0.6356, -1.247, 2.711), (0.7315, -1.194, 2.711), (0.5358, -1.293, 2.711), (0.6356, -1.247, 2.711), (0.7315, -1.194, 2.711), (0.5353, -1.283, 2.711), (0.631, -1.238, 2.711), (0.7232, -1.187, 2.711), (0.9405, -1.294, -0.2), (1.039, -1.217, -0.2), (1.131, -1.131, -0.2), (1.217, -1.039, -0.2), (0.8229, -1.133, -0.2), (0.9092, -1.065, -0.2), (0.9899, -0.9899, -0.2), (1.065, -0.9092, -0.2), (0.9092, -1.065, -0.2), (0.9899, -0.9899, -0.2), (1.065, -0.9092, -0.2), (0.9055, -1.055, -0.2), (0.9829, -0.9829, -0.2), (1.055, -0.9055, -0.2), (0.9405, -1.294, 2.711), (1.039, -1.217, 2.711), (1.131, -1.131, 2.711), (1.217, -1.039, 2.711), (0.8229, -1.133, 2.711), (0.9092, -1.065, 2.711), (0.9899, -0.9899, 2.711), (1.065, -0.9092, 2.711), (0.9092, -1.065, 2.711), (0.9899, -0.9899, 2.711), (1.065, -0.9092, 2.711), (0.9055, -1.055, 2.711), (0.9829, -0.9829, 2.711), (1.055, -0.9055, 2.711), (1.294, -0.9405, -0.2), (1.364, -0.836, -0.2), (1.426, -0.7264, -0.2), (1.478, -0.6123, -0.2), (1.133, -0.8229, -0.2), (1.194, -0.7315, -0.2), (1.247, -0.6356, -0.2), (1.293, -0.5358, -0.2), (1.194, -0.7315, -0.2), (1.247, -0.6356, -0.2), (1.293, -0.5358, -0.2), (1.187, -0.7232, -0.2), (1.238, -0.631, -0.2), (1.283, -0.5353, -0.2), (1.294, -0.9405, 2.711), (1.364, -0.836, 2.711), (1.426, -0.7264, 2.711), (1.478, -0.6123, 2.711), (1.133, -0.8229, 2.711), (1.194, -0.7315, 2.711), (1.247, -0.6356, 2.711), (1.293, -0.5358, 2.711), (1.194, -0.7315, 2.711), (1.247, -0.6356, 2.711), (1.293, -0.5358, 2.711), (1.187, -0.7232, 2.711), (1.238, -0.631, 2.711), (1.283, -0.5353, 2.711), (1.522, -0.4944, -0.2), (1.556, -0.3735, -0.2), (1.58, -0.2503, -0.2), (1.595, -0.1255, -0.2), (1.331, -0.4326, -0.2), (1.361, -0.3268, -0.2), (1.383, -0.219, -0.2), (1.396, -0.1098, -0.2), (1.361, -0.3268, -0.2), (1.383, -0.219, -0.2), (1.396, -0.1098, -0.2), (1.352, -0.3209, -0.2), (1.373, -0.2174, -0.2), (1.385, -0.1127, -0.2), (1.522, -0.4944, 2.711), (1.556, -0.3735, 2.711), (1.58, -0.2503, 2.711), (1.595, -0.1255, 2.711), (1.331, -0.4326, 2.711), (1.361, -0.3268, 2.711), (1.383, -0.219, 2.711), (1.396, -0.1098, 2.711), (1.361, -0.3268, 2.711), (1.383, -0.219, 2.711), (1.396, -0.1098, 2.711), (1.352, -0.3209, 2.711), (1.373, -0.2174, 2.711), (1.385, -0.1127, 2.711), (1.6, -1.959e-16, -0.2), (1.595, 0.1255, -0.2), (1.58, 0.2503, -0.2), (1.556, 0.3735, -0.2), (1.4, -1.715e-16, -0.2), (1.396, 0.1098, -0.2), (1.383, 0.219, -0.2), (1.361, 0.3268, -0.2), (1.396, 0.1098, -0.2), (1.383, 0.219, -0.2), (1.361, 0.3268, -0.2), (1.385, 0.1127, -0.2), (1.373, 0.2174, -0.2), (1.352, 0.3209, -0.2), (1.6, -7.367e-08, 2.711), (1.595, 0.1255, 2.711), (1.58, 0.2503, 2.711), (1.556, 0.3735, 2.711), (1.4, -7.367e-08, 2.711), (1.396, 0.1098, 2.711), (1.383, 0.219, 2.711), (1.361, 0.3268, 2.711), (1.396, 0.1098, 2.711), (1.383, 0.219, 2.711), (1.361, 0.3268, 2.711), (1.385, 0.1127, 2.711), (1.373, 0.2174, 2.711), (1.352, 0.3209, 2.711), (1.522, 0.4944, -0.2), (1.478, 0.6123, -0.2), (1.426, 0.7264, -0.2), (1.364, 0.836, -0.2), (1.331, 0.4326, -0.2), (1.293, 0.5358, -0.2), (1.247, 0.6356, -0.2), (1.194, 0.7315, -0.2), (1.293, 0.5358, -0.2), (1.247, 0.6356, -0.2), (1.194, 0.7315, -0.2), (1.283, 0.5353, -0.2), (1.238, 0.631, -0.2), (1.187, 0.7232, -0.2), (1.522, 0.4944, 2.711), (1.478, 0.6123, 2.711), (1.426, 0.7264, 2.711), (1.364, 0.836, 2.711), (1.331, 0.4326, 2.711), (1.293, 0.5358, 2.711), (1.247, 0.6356, 2.711), (1.194, 0.7315, 2.711), (1.293, 0.5358, 2.711), (1.247, 0.6356, 2.711), (1.194, 0.7315, 2.711), (1.283, 0.5353, 2.711), (1.238, 0.631, 2.711), (1.187, 0.7232, 2.711), (1.294, 0.9405, -0.2), (1.217, 1.039, -0.2), (1.131, 1.131, -0.2), (1.039, 1.217, -0.2), (1.133, 0.8229, -0.2), (1.065, 0.9092, -0.2), (0.9899, 0.9899, -0.2), (0.9092, 1.065, -0.2), (1.065, 0.9092, -0.2), (0.9899, 0.9899, -0.2), (0.9092, 1.065, -0.2), (1.055, 0.9055, -0.2), (0.9829, 0.9829, -0.2), (0.9055, 1.055, -0.2), (1.294, 0.9405, 2.711), (1.217, 1.039, 2.711), (1.131, 1.131, 2.711), (1.039, 1.217, 2.711), (1.133, 0.8229, 2.711), (1.065, 0.9092, 2.711), (0.9899, 0.9899, 2.711), (0.9092, 1.065, 2.711), (1.065, 0.9092, 2.711), (0.9899, 0.9899, 2.711), (0.9092, 1.065, 2.711), (1.055, 0.9055, 2.711), (0.9829, 0.9829, 2.711), (0.9055, 1.055, 2.711), (0.9405, 1.294, -0.2), (0.836, 1.364, -0.2), (0.7264, 1.426, -0.2), (0.6123, 1.478, -0.2), (0.8229, 1.133, -0.2), (0.7315, 1.194, -0.2), (0.6356, 1.247, -0.2), (0.5358, 1.293, -0.2), (0.7315, 1.194, -0.2), (0.6356, 1.247, -0.2), (0.5358, 1.293, -0.2), (0.7232, 1.187, -0.2), (0.631, 1.238, -0.2), (0.5353, 1.283, -0.2), (0.9405, 1.294, 2.711), (0.836, 1.364, 2.711), (0.7264, 1.426, 2.711), (0.6123, 1.478, 2.711), (0.8229, 1.133, 2.711), (0.7315, 1.194, 2.711), (0.6356, 1.247, 2.711), (0.5358, 1.293, 2.711), (0.7315, 1.194, 2.711), (0.6356, 1.247, 2.711), (0.5358, 1.293, 2.711), (0.7232, 1.187, 2.711), (0.631, 1.238, 2.711), (0.5353, 1.283, 2.711), (0.4944, 1.522, -0.2), (0.3735, 1.556, -0.2), (0.2503, 1.58, -0.2), (0.1255, 1.595, -0.2), (0.4326, 1.331, -0.2), (0.3268, 1.361, -0.2), (0.219, 1.383, -0.2), (0.1098, 1.396, -0.2), (0.3268, 1.361, -0.2), (0.219, 1.383, -0.2), (0.1098, 1.396, -0.2), (0.3209, 1.352, -0.2), (0.2174, 1.373, -0.2), (0.1127, 1.385, -0.2), (0.4944, 1.522, 2.711), (0.3735, 1.556, 2.711), (0.2503, 1.58, 2.711), (0.1255, 1.595, 2.711), (0.4326, 1.331, 2.711), (0.3268, 1.361, 2.711), (0.219, 1.383, 2.711), (0.1098, 1.396, 2.711), (0.3268, 1.361, 2.711), (0.219, 1.383, 2.711), (0.1098, 1.396, 2.711), (0.3209, 1.352, 2.711), (0.2174, 1.373, 2.711), (0.1127, 1.385, 2.711), (2.939e-16, 1.6, -0.2), (-0.1255, 1.595, -0.2), (-0.2503, 1.58, -0.2), (-0.3735, 1.556, -0.2), (2.572e-16, 1.4, -0.2), (-0.1098, 1.396, -0.2), (-0.219, 1.383, -0.2), (-0.3268, 1.361, -0.2), (-0.1098, 1.396, -0.2), (-0.219, 1.383, -0.2), (-0.3268, 1.361, -0.2), (-0.1127, 1.385, -0.2), (-0.2174, 1.373, -0.2), (-0.3209, 1.352, -0.2), (2.939e-16, 1.6, 2.711), (-0.1255, 1.595, 2.711), (-0.2503, 1.58, 2.711), (-0.3735, 1.556, 2.711), (2.572e-16, 1.4, 2.711), (-0.1098, 1.396, 2.711), (-0.219, 1.383, 2.711), (-0.3268, 1.361, 2.711), (-0.1098, 1.396, 2.711), (-0.219, 1.383, 2.711), (-0.3268, 1.361, 2.711), (-0.1127, 1.385, 2.711), (-0.2174, 1.373, 2.711), (-0.3209, 1.352, 2.711), (-0.4944, 1.522, -0.2), (-0.6123, 1.478, -0.2), (-0.7264, 1.426, -0.2), (-0.836, 1.364, -0.2), (-0.4326, 1.331, -0.2), (-0.5358, 1.293, -0.2), (-0.6356, 1.247, -0.2), (-0.7315, 1.194, -0.2), (-0.5358, 1.293, -0.2), (-0.6356, 1.247, -0.2), (-0.7315, 1.194, -0.2), (-0.5353, 1.283, -0.2), (-0.631, 1.238, -0.2), (-0.7232, 1.187, -0.2), (-0.4944, 1.522, 2.711), (-0.6123, 1.478, 2.711), (-0.7264, 1.426, 2.711), (-0.836, 1.364, 2.711), (-0.4326, 1.331, 2.711), (-0.5358, 1.293, 2.711), (-0.6356, 1.247, 2.711), (-0.7315, 1.194, 2.711), (-0.5358, 1.293, 2.711), (-0.6356, 1.247, 2.711), (-0.7315, 1.194, 2.711), (-0.5353, 1.283, 2.711), (-0.631, 1.238, 2.711), (-0.7232, 1.187, 2.711), (-0.9405, 1.294, -0.2), (-1.039, 1.217, -0.2), (-1.131, 1.131, -0.2), (-1.217, 1.039, -0.2), (-0.8229, 1.133, -0.2), (-0.9092, 1.065, -0.2), (-0.9899, 0.9899, -0.2), (-1.065, 0.9092, -0.2), (-0.9092, 1.065, -0.2), (-0.9899, 0.9899, -0.2), (-1.065, 0.9092, -0.2), (-0.9055, 1.055, -0.2), (-0.9829, 0.9829, -0.2), (-1.055, 0.9055, -0.2), (-0.9405, 1.294, 2.711), (-1.039, 1.217, 2.711), (-1.131, 1.131, 2.711), (-1.217, 1.039, 2.711), (-0.8229, 1.133, 2.711), (-0.9092, 1.065, 2.711), (-0.9899, 0.9899, 2.711), (-1.065, 0.9092, 2.711), (-0.9092, 1.065, 2.711), (-0.9899, 0.9899, 2.711), (-1.065, 0.9092, 2.711), (-0.9055, 1.055, 2.711), (-0.9829, 0.9829, 2.711), (-1.055, 0.9055, 2.711), (-1.294, 0.9405, -0.2), (-1.364, 0.836, -0.2), (-1.426, 0.7264, -0.2), (-1.478, 0.6123, -0.2), (-1.133, 0.8229, -0.2), (-1.194, 0.7315, -0.2), (-1.247, 0.6356, -0.2), (-1.293, 0.5358, -0.2), (-1.194, 0.7315, -0.2), (-1.247, 0.6356, -0.2), (-1.293, 0.5358, -0.2), (-1.187, 0.7232, -0.2), (-1.238, 0.631, -0.2), (-1.283, 0.5353, -0.2), (-1.294, 0.9405, 2.711), (-1.364, 0.836, 2.711), (-1.426, 0.7264, 2.711), (-1.478, 0.6123, 2.711), (-1.133, 0.8229, 2.711), (-1.194, 0.7315, 2.711), (-1.247, 0.6356, 2.711), (-1.293, 0.5358, 2.711), (-1.194, 0.7315, 2.711), (-1.247, 0.6356, 2.711), (-1.293, 0.5358, 2.711), (-1.187, 0.7232, 2.711), (-1.238, 0.631, 2.711), (-1.283, 0.5353, 2.711), (-1.522, 0.4944, -0.2), (-1.556, 0.3735, -0.2), (-1.58, 0.2503, -0.2), (-1.595, 0.1255, -0.2), (-1.331, 0.4326, -0.2), (-1.361, 0.3268, -0.2), (-1.383, 0.219, -0.2), (-1.396, 0.1098, -0.2), (-1.361, 0.3268, -0.2), (-1.383, 0.219, -0.2), (-1.396, 0.1098, -0.2), (-1.352, 0.3209, -0.2), (-1.373, 0.2174, -0.2), (-1.385, 0.1127, -0.2), (-1.522, 0.4944, 2.711), (-1.556, 0.3735, 2.711), (-1.58, 0.2503, 2.711), (-1.595, 0.1255, 2.711), (-1.331, 0.4326, 2.711), (-1.361, 0.3268, 2.711), (-1.383, 0.219, 2.711), (-1.396, 0.1098, 2.711), (-1.361, 0.3268, 2.711), (-1.383, 0.219, 2.711), (-1.396, 0.1098, 2.711), (-1.352, 0.3209, 2.711), (-1.373, 0.2174, 2.711), (-1.385, 0.1127, 2.711)], [], [(4, 0, 1, 5), (5, 1, 2, 6), (6, 2, 3, 7), (8, 5, 6, 9), (9, 6, 7, 10), (11, 8, 9, 12), (12, 9, 10, 13), (14, 18, 19, 15), (15, 19, 20, 16), (16, 20, 21, 17), (19, 22, 23, 20), (20, 23, 24, 21), (22, 25, 26, 23), (23, 26, 27, 24), (18, 4, 5, 19), (19, 5, 8, 22), (22, 8, 11, 25), (25, 11, 12, 26), (26, 12, 13, 27), (27, 13, 10, 24), (24, 10, 7, 21), (32, 28, 29, 33), (33, 29, 30, 34), (34, 30, 31, 35), (36, 33, 34, 37), (37, 34, 35, 38), (39, 36, 37, 40), (40, 37, 38, 41), (42, 46, 47, 43), (43, 47, 48, 44), (44, 48, 49, 45), (47, 50, 51, 48), (48, 51, 52, 49), (50, 53, 54, 51), (51, 54, 55, 52), (46, 32, 33, 47), (47, 33, 36, 50), (50, 36, 39, 53), (53, 39, 40, 54), (54, 40, 41, 55), (55, 41, 38, 52), (52, 38, 35, 49), (3, 28, 32, 7), (7, 32, 46, 21), (21, 46, 42, 17), (60, 56, 57, 61), (61, 57, 58, 62), (62, 58, 59, 63), (64, 61, 62, 65), (65, 62, 63, 66), (67, 64, 65, 68), (68, 65, 66, 69), (70, 74, 75, 71), (71, 75, 76, 72), (72, 76, 77, 73), (75, 78, 79, 76), (76, 79, 80, 77), (78, 81, 82, 79), (79, 82, 83, 80), (74, 60, 61, 75), (75, 61, 64, 78), (78, 64, 67, 81), (81, 67, 68, 82), (82, 68, 69, 83), (83, 69, 66, 80), (80, 66, 63, 77), (31, 56, 60, 35), (35, 60, 74, 49), (49, 74, 70, 45), (88, 84, 85, 89), (89, 85, 86, 90), (90, 86, 87, 91), (92, 89, 90, 93), (93, 90, 91, 94), (95, 92, 93, 96), (96, 93, 94, 97), (98, 102, 103, 99), (99, 103, 104, 100), (100, 104, 105, 101), (103, 106, 107, 104), (104, 107, 108, 105), (106, 109, 110, 107), (107, 110, 111, 108), (102, 88, 89, 103), (103, 89, 92, 106), (106, 92, 95, 109), (109, 95, 96, 110), (110, 96, 97, 111), (111, 97, 94, 108), (108, 94, 91, 105), (59, 84, 88, 63), (63, 88, 102, 77), (77, 102, 98, 73), (116, 112, 113, 117), (117, 113, 114, 118), (118, 114, 115, 119), (120, 117, 118, 121), (121, 118, 119, 122), (123, 120, 121, 124), (124, 121, 122, 125), (126, 130, 131, 127), (127, 131, 132, 128), (128, 132, 133, 129), (131, 134, 135, 132), (132, 135, 136, 133), (134, 137, 138, 135), (135, 138, 139, 136), (130, 116, 117, 131), (131, 117, 120, 134), (134, 120, 123, 137), (137, 123, 124, 138), (138, 124, 125, 139), (139, 125, 122, 136), (136, 122, 119, 133), (87, 112, 116, 91), (91, 116, 130, 105), (105, 130, 126, 101), (144, 140, 141, 145), (145, 141, 142, 146), (146, 142, 143, 147), (148, 145, 146, 149), (149, 146, 147, 150), (151, 148, 149, 152), (152, 149, 150, 153), (154, 158, 159, 155), (155, 159, 160, 156), (156, 160, 161, 157), (159, 162, 163, 160), (160, 163, 164, 161), (162, 165, 166, 163), (163, 166, 167, 164), (158, 144, 145, 159), (159, 145, 148, 162), (162, 148, 151, 165), (165, 151, 152, 166), (166, 152, 153, 167), (167, 153, 150, 164), (164, 150, 147, 161), (115, 140, 144, 119), (119, 144, 158, 133), (133, 158, 154, 129), (172, 168, 169, 173), (173, 169, 170, 174), (174, 170, 171, 175), (176, 173, 174, 177), (177, 174, 175, 178), (179, 176, 177, 180), (180, 177, 178, 181), (182, 186, 187, 183), (183, 187, 188, 184), (184, 188, 189, 185), (187, 190, 191, 188), (188, 191, 192, 189), (190, 193, 194, 191), (191, 194, 195, 192), (186, 172, 173, 187), (187, 173, 176, 190), (190, 176, 179, 193), (193, 179, 180, 194), (194, 180, 181, 195), (195, 181, 178, 192), (192, 178, 175, 189), (143, 168, 172, 147), (147, 172, 186, 161), (161, 186, 182, 157), (200, 196, 197, 201), (201, 197, 198, 202), (202, 198, 199, 203), (204, 201, 202, 205), (205, 202, 203, 206), (207, 204, 205, 208), (208, 205, 206, 209), (210, 214, 215, 211), (211, 215, 216, 212), (212, 216, 217, 213), (215, 218, 219, 216), (216, 219, 220, 217), (218, 221, 222, 219), (219, 222, 223, 220), (214, 200, 201, 215), (215, 201, 204, 218), (218, 204, 207, 221), (221, 207, 208, 222), (222, 208, 209, 223), (223, 209, 206, 220), (220, 206, 203, 217), (171, 196, 200, 175), (175, 200, 214, 189), (189, 214, 210, 185), (228, 224, 225, 229), (229, 225, 226, 230), (230, 226, 227, 231), (232, 229, 230, 233), (233, 230, 231, 234), (235, 232, 233, 236), (236, 233, 234, 237), (238, 242, 243, 239), (239, 243, 244, 240), (240, 244, 245, 241), (243, 246, 247, 244), (244, 247, 248, 245), (246, 249, 250, 247), (247, 250, 251, 248), (242, 228, 229, 243), (243, 229, 232, 246), (246, 232, 235, 249), (249, 235, 236, 250), (250, 236, 237, 251), (251, 237, 234, 248), (248, 234, 231, 245), (199, 224, 228, 203), (203, 228, 242, 217), (217, 242, 238, 213), (256, 252, 253, 257), (257, 253, 254, 258), (258, 254, 255, 259), (260, 257, 258, 261), (261, 258, 259, 262), (263, 260, 261, 264), (264, 261, 262, 265), (266, 270, 271, 267), (267, 271, 272, 268), (268, 272, 273, 269), (271, 274, 275, 272), (272, 275, 276, 273), (274, 277, 278, 275), (275, 278, 279, 276), (270, 256, 257, 271), (271, 257, 260, 274), (274, 260, 263, 277), (277, 263, 264, 278), (278, 264, 265, 279), (279, 265, 262, 276), (276, 262, 259, 273), (227, 252, 256, 231), (231, 256, 270, 245), (245, 270, 266, 241), (284, 280, 281, 285), (285, 281, 282, 286), (286, 282, 283, 287), (288, 285, 286, 289), (289, 286, 287, 290), (291, 288, 289, 292), (292, 289, 290, 293), (294, 298, 299, 295), (295, 299, 300, 296), (296, 300, 301, 297), (299, 302, 303, 300), (300, 303, 304, 301), (302, 305, 306, 303), (303, 306, 307, 304), (298, 284, 285, 299), (299, 285, 288, 302), (302, 288, 291, 305), (305, 291, 292, 306), (306, 292, 293, 307), (307, 293, 290, 304), (304, 290, 287, 301), (255, 280, 284, 259), (259, 284, 298, 273), (273, 298, 294, 269), (312, 308, 309, 313), (313, 309, 310, 314), (314, 310, 311, 315), (316, 313, 314, 317), (317, 314, 315, 318), (319, 316, 317, 320), (320, 317, 318, 321), (322, 326, 327, 323), (323, 327, 328, 324), (324, 328, 329, 325), (327, 330, 331, 328), (328, 331, 332, 329), (330, 333, 334, 331), (331, 334, 335, 332), (326, 312, 313, 327), (327, 313, 316, 330), (330, 316, 319, 333), (333, 319, 320, 334), (334, 320, 321, 335), (335, 321, 318, 332), (332, 318, 315, 329), (283, 308, 312, 287), (287, 312, 326, 301), (301, 326, 322, 297), (340, 336, 337, 341), (341, 337, 338, 342), (342, 338, 339, 343), (344, 341, 342, 345), (345, 342, 343, 346), (347, 344, 345, 348), (348, 345, 346, 349), (350, 354, 355, 351), (351, 355, 356, 352), (352, 356, 357, 353), (355, 358, 359, 356), (356, 359, 360, 357), (358, 361, 362, 359), (359, 362, 363, 360), (354, 340, 341, 355), (355, 341, 344, 358), (358, 344, 347, 361), (361, 347, 348, 362), (362, 348, 349, 363), (363, 349, 346, 360), (360, 346, 343, 357), (311, 336, 340, 315), (315, 340, 354, 329), (329, 354, 350, 325), (368, 364, 365, 369), (369, 365, 366, 370), (370, 366, 367, 371), (372, 369, 370, 373), (373, 370, 371, 374), (375, 372, 373, 376), (376, 373, 374, 377), (378, 382, 383, 379), (379, 383, 384, 380), (380, 384, 385, 381), (383, 386, 387, 384), (384, 387, 388, 385), (386, 389, 390, 387), (387, 390, 391, 388), (382, 368, 369, 383), (383, 369, 372, 386), (386, 372, 375, 389), (389, 375, 376, 390), (390, 376, 377, 391), (391, 377, 374, 388), (388, 374, 371, 385), (339, 364, 368, 343), (343, 368, 382, 357), (357, 382, 378, 353), (396, 392, 393, 397), (397, 393, 394, 398), (398, 394, 395, 399), (400, 397, 398, 401), (401, 398, 399, 402), (403, 400, 401, 404), (404, 401, 402, 405), (406, 410, 411, 407), (407, 411, 412, 408), (408, 412, 413, 409), (411, 414, 415, 412), (412, 415, 416, 413), (414, 417, 418, 415), (415, 418, 419, 416), (410, 396, 397, 411), (411, 397, 400, 414), (414, 400, 403, 417), (417, 403, 404, 418), (418, 404, 405, 419), (419, 405, 402, 416), (416, 402, 399, 413), (367, 392, 396, 371), (371, 396, 410, 385), (385, 410, 406, 381), (424, 420, 421, 425), (425, 421, 422, 426), (426, 422, 423, 427), (428, 425, 426, 429), (429, 426, 427, 430), (431, 428, 429, 432), (432, 429, 430, 433), (434, 438, 439, 435), (435, 439, 440, 436), (436, 440, 441, 437), (439, 442, 443, 440), (440, 443, 444, 441), (442, 445, 446, 443), (443, 446, 447, 444), (438, 424, 425, 439), (439, 425, 428, 442), (442, 428, 431, 445), (445, 431, 432, 446), (446, 432, 433, 447), (447, 433, 430, 444), (444, 430, 427, 441), (395, 420, 424, 399), (399, 424, 438, 413), (413, 438, 434, 409), (452, 448, 449, 453), (453, 449, 450, 454), (454, 450, 451, 455), (456, 453, 454, 457), (457, 454, 455, 458), (459, 456, 457, 460), (460, 457, 458, 461), (462, 466, 467, 463), (463, 467, 468, 464), (464, 468, 469, 465), (467, 470, 471, 468), (468, 471, 472, 469), (470, 473, 474, 471), (471, 474, 475, 472), (466, 452, 453, 467), (467, 453, 456, 470), (470, 456, 459, 473), (473, 459, 460, 474), (474, 460, 461, 475), (475, 461, 458, 472), (472, 458, 455, 469), (423, 448, 452, 427), (427, 452, 466, 441), (441, 466, 462, 437), (480, 476, 477, 481), (481, 477, 478, 482), (482, 478, 479, 483), (484, 481, 482, 485), (485, 482, 483, 486), (487, 484, 485, 488), (488, 485, 486, 489), (490, 494, 495, 491), (491, 495, 496, 492), (492, 496, 497, 493), (495, 498, 499, 496), (496, 499, 500, 497), (498, 501, 502, 499), (499, 502, 503, 500), (494, 480, 481, 495), (495, 481, 484, 498), (498, 484, 487, 501), (501, 487, 488, 502), (502, 488, 489, 503), (503, 489, 486, 500), (500, 486, 483, 497), (451, 476, 480, 455), (455, 480, 494, 469), (469, 494, 490, 465), (508, 504, 505, 509), (509, 505, 506, 510), (510, 506, 507, 511), (512, 509, 510, 513), (513, 510, 511, 514), (515, 512, 513, 516), (516, 513, 514, 517), (518, 522, 523, 519), (519, 523, 524, 520), (520, 524, 525, 521), (523, 526, 527, 524), (524, 527, 528, 525), (526, 529, 530, 527), (527, 530, 531, 528), (522, 508, 509, 523), (523, 509, 512, 526), (526, 512, 515, 529), (529, 515, 516, 530), (530, 516, 517, 531), (531, 517, 514, 528), (528, 514, 511, 525), (479, 504, 508, 483), (483, 508, 522, 497), (497, 522, 518, 493), (536, 532, 533, 537), (537, 533, 534, 538), (538, 534, 535, 539), (540, 537, 538, 541), (541, 538, 539, 542), (543, 540, 541, 544), (544, 541, 542, 545), (546, 550, 551, 547), (547, 551, 552, 548), (548, 552, 553, 549), (551, 554, 555, 552), (552, 555, 556, 553), (554, 557, 558, 555), (555, 558, 559, 556), (550, 536, 537, 551), (551, 537, 540, 554), (554, 540, 543, 557), (557, 543, 544, 558), (558, 544, 545, 559), (559, 545, 542, 556), (556, 542, 539, 553), (507, 532, 536, 511), (511, 536, 550, 525), (525, 550, 546, 521), (535, 0, 4, 539), (539, 4, 18, 553), (553, 18, 14, 549)])
me_gear.use_remesh_preserve_volume = False
me_gear.use_remesh_preserve_attributes = False
me_gear.use_mirror_vertex_groups = False
me_gear.update()
me_gear_003 = bpy.data.meshes.new('Gear.003')
me_gear_003.from_pydata([], [], [])
me_gear_003.use_remesh_preserve_volume = False
me_gear_003.use_remesh_preserve_attributes = False
me_gear_003.use_mirror_vertex_groups = False
me_gear_003.update()

# ---- objects
ob_gear_002 = bpy.data.objects.new('Gear.002', me_gear_004)
ob_gear_001 = bpy.data.objects.new('Gear.001', me_gear_001)
ob_gear = bpy.data.objects.new('Gear', me_gear)
ob_gear_003 = bpy.data.objects.new('Gear.003', me_gear_003)

# ---- transforms, parenting, visibility, modifiers, constraints
ob_gear_002.location = (0.0, 1.387, 0.0)
ob_gear_002.rotation_euler = (1.571, -0.0, 0.0)
ob_gear_002.scale = (0.9361, 0.9361, 0.9361)
ob_gear_002.lineart.crease_threshold = 0.0
_vg = ob_gear_002.vertex_groups.new(name='Tips')
_vg = ob_gear_002.vertex_groups.new(name='Valleys')
ob_gear_001.location = (0.0, 0.7121, 0.0)
ob_gear_001.rotation_euler = (1.571, -0.0, 0.0)
ob_gear_001.scale = (0.9361, 0.9361, 0.9361)
ob_gear_001.lineart.crease_threshold = 0.0
_vg = ob_gear_001.vertex_groups.new(name='Tips')
_vg = ob_gear_001.vertex_groups.new(name='Valleys')
ob_gear.location = (0.0, 0.0, 0.0)
ob_gear.rotation_euler = (-1.571, -0.0, 0.0)
ob_gear.lineart.crease_threshold = 0.0
_vg = ob_gear.vertex_groups.new(name='Tips')
_vg = ob_gear.vertex_groups.new(name='Valleys')
ob_gear_003.location = (1.083, 3.175, 3.871)
ob_gear_003.scale = (3.325, 3.325, 3.325)
ob_gear_003.lineart.crease_threshold = 0.0
_vg = ob_gear_003.vertex_groups.new(name='Tips')
_vg = ob_gear_003.vertex_groups.new(name='Valleys')

# ---- collection membership
col_collection_8.objects.link(ob_gear_002)
col_collection_8.objects.link(ob_gear_001)
col_collection_8.objects.link(ob_gear)
col_collection_8.objects.link(ob_gear_003)

# ---- scene / render settings (as saved in the file)
scene.frame_start = 1; scene.frame_end = 250; scene.frame_set(56)
scene.render.engine = 'BLENDER_EEVEE_NEXT'
scene.render.resolution_percentage = 50
scene.render.dither_intensity = 0.0
scene.cycles.use_denoising = False
scene.cycles.samples = 10
scene.cycles.sampling_pattern = 'TABULATED_SOBOL'
scene.cycles.light_sampling_threshold = 0.0
scene.cycles.use_adaptive_sampling = False
scene.cycles.use_light_tree = False
scene.cycles.blur_glossy = 0.0
scene.cycles.pixel_filter_type = 'GAUSSIAN'
scene.cycles.sample_clamp_indirect = 0.0
scene.view_settings.view_transform = 'Standard'
bpy.context.view_layer.update()

# ---- added for rendering (the .blend has no active camera and no usable light): camera, sun
cam_auto = bpy.data.cameras.new('AutoCamera')
cam_auto.lens = 50.0
cam_auto.sensor_width = 36.0
cam_auto.clip_end = 1000.0
ob_auto_camera = bpy.data.objects.new('AutoCamera', cam_auto)
scene.collection.objects.link(ob_auto_camera)
ob_auto_camera.location = (6.64388, -6.48526, 6.45075)
ob_auto_camera.rotation_euler = (1.09748, -7.21219e-08, 0.694738)
scene.camera = ob_auto_camera
light_auto_sun = bpy.data.lights.new('AutoSun', 'SUN')
light_auto_sun.energy = 3.0
light_auto_sun.angle = 0.0523599
ob_auto_sun = bpy.data.objects.new('AutoSun', light_auto_sun)
scene.collection.objects.link(ob_auto_sun)
ob_auto_sun.rotation_euler = (0.872665, 0.174533, 0.523599)
bpy.context.view_layer.update()
